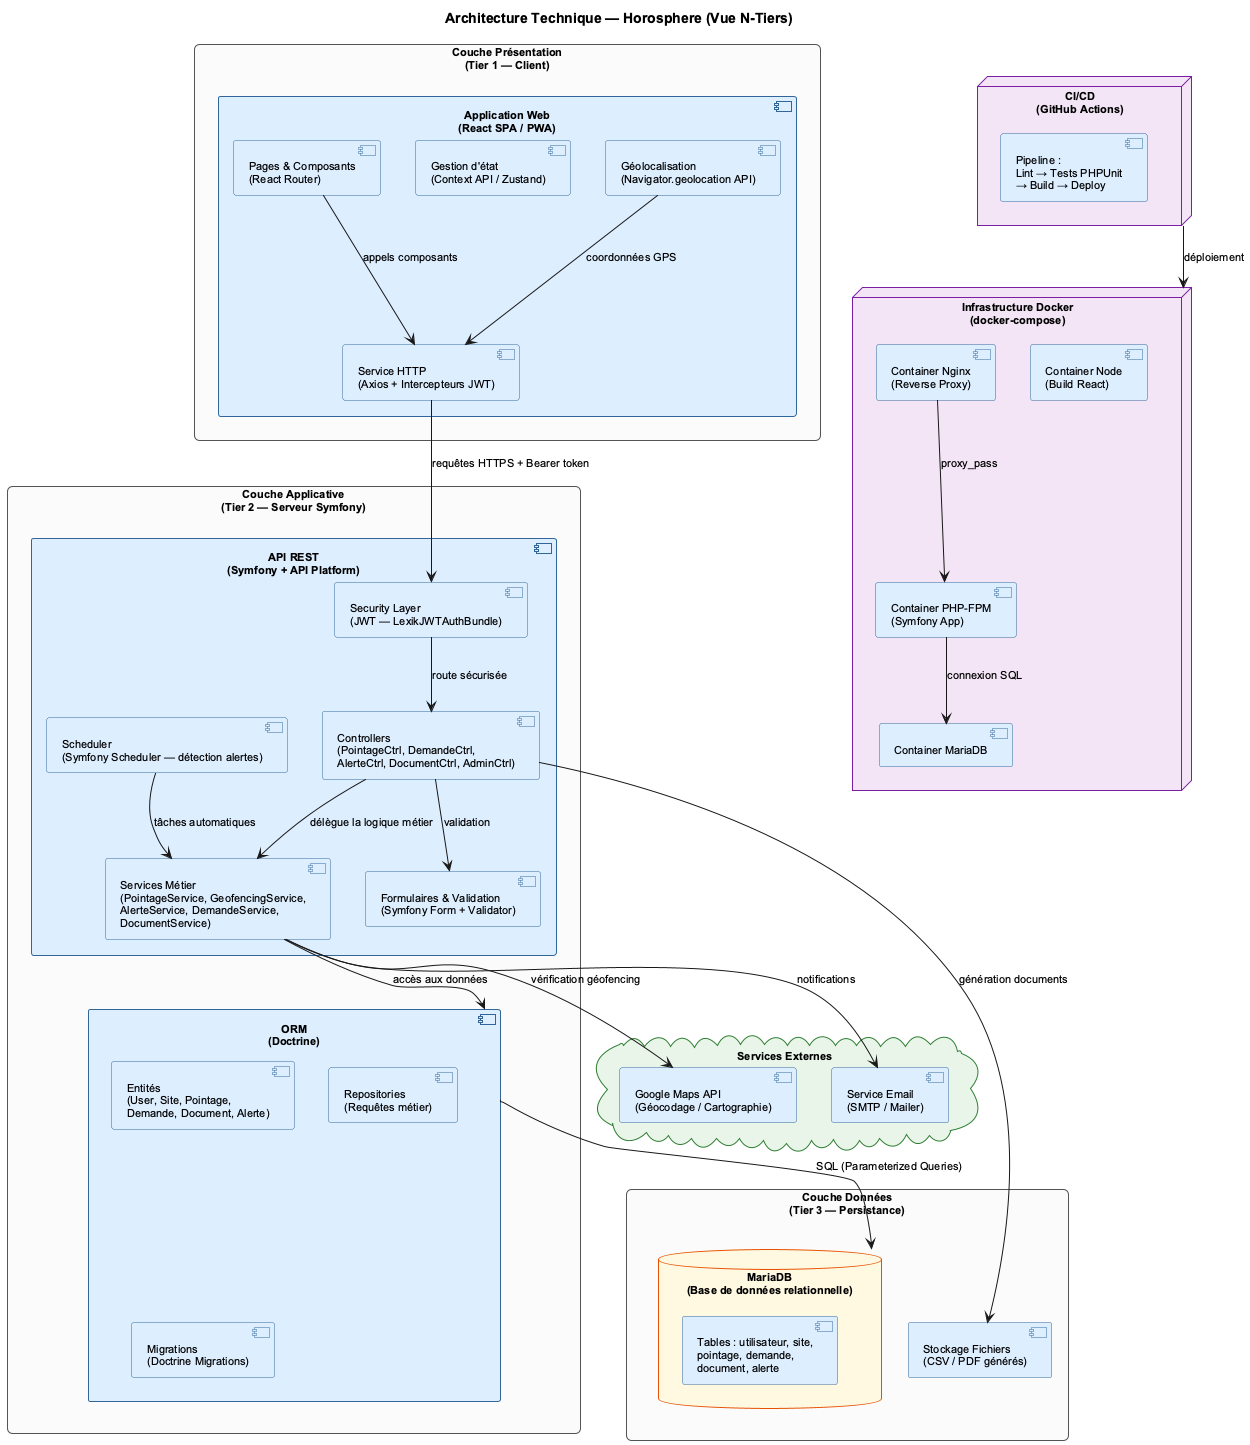

The diagram above was rendered by PlantUML. Its source (embedded in the PNG):
@startuml ARCHI_Horosphere
title Architecture Technique — Horosphere (Vue N-Tiers)

skinparam defaultFontName Arial
skinparam defaultFontSize 11

skinparam rectangle {
  BackgroundColor #FAFAFA
  BorderColor #555555
  RoundCorner 10
}

skinparam component {
  BackgroundColor #DDEEFF
  BorderColor #336699
  FontColor #000000
}

skinparam database {
  BackgroundColor #FFF8E1
  BorderColor #E65100
}

skinparam cloud {
  BackgroundColor #E8F5E9
  BorderColor #2E7D32
}

skinparam node {
  BackgroundColor #F3E5F5
  BorderColor #7B1FA2
}

' ══════════════════════════════════════════
'  COUCHE PRÉSENTATION (Tier 1)
' ══════════════════════════════════════════
rectangle "Couche Présentation\n(Tier 1 — Client)" as TIER1 {

  component "Application Web\n(React SPA / PWA)" as REACT {
    component "Pages & Composants\n(React Router)" as PAGES
    component "Gestion d'état\n(Context API / Zustand)" as STATE
    component "Service HTTP\n(Axios + Intercepteurs JWT)" as HTTP
    component "Géolocalisation\n(Navigator.geolocation API)" as GEO_CLIENT
  }
}

' ══════════════════════════════════════════
'  COUCHE APPLICATIVE (Tier 2 — Symfony API)
' ══════════════════════════════════════════
rectangle "Couche Applicative\n(Tier 2 — Serveur Symfony)" as TIER2 {

  component "API REST\n(Symfony + API Platform)" as API {
    component "Security Layer\n(JWT — LexikJWTAuthBundle)" as JWT
    component "Controllers\n(PointageCtrl, DemandeCtrl,\nAlerteCtrl, DocumentCtrl, AdminCtrl)" as CTRL
    component "Services Métier\n(PointageService, GeofencingService,\nAlerteService, DemandeService,\nDocumentService)" as SVC
    component "Formulaires & Validation\n(Symfony Form + Validator)" as FORM
    component "Scheduler\n(Symfony Scheduler — détection alertes)" as SCHED
  }

  component "ORM\n(Doctrine)" as ORM {
    component "Entités\n(User, Site, Pointage,\nDemande, Document, Alerte)" as ENTITIES
    component "Repositories\n(Requêtes métier)" as REPOS
    component "Migrations\n(Doctrine Migrations)" as MIGR
  }
}

' ══════════════════════════════════════════
'  COUCHE DONNÉES (Tier 3)
' ══════════════════════════════════════════
rectangle "Couche Données\n(Tier 3 — Persistance)" as TIER3 {
  database "MariaDB\n(Base de données relationnelle)" as DB {
    component "Tables : utilisateur, site,\npointage, demande,\ndocument, alerte" as TABLES
  }
  component "Stockage Fichiers\n(CSV / PDF générés)" as FILES
}

' ══════════════════════════════════════════
'  SERVICES EXTERNES
' ══════════════════════════════════════════
cloud "Services Externes" as EXT {
  component "Google Maps API\n(Géocodage / Cartographie)" as GMAPS
  component "Service Email\n(SMTP / Mailer)" as MAIL
}

' ══════════════════════════════════════════
'  INFRASTRUCTURE (Docker)
' ══════════════════════════════════════════
node "Infrastructure Docker\n(docker-compose)" as INFRA {
  component "Container PHP-FPM\n(Symfony App)" as C_PHP
  component "Container Nginx\n(Reverse Proxy)" as C_NGINX
  component "Container MariaDB" as C_DB
  component "Container Node\n(Build React)" as C_NODE
}

' ══════════════════════════════════════════
'  CI/CD
' ══════════════════════════════════════════
node "CI/CD\n(GitHub Actions)" as CICD {
  component "Pipeline :\nLint → Tests PHPUnit\n→ Build → Deploy" as PIPELINE
}

' ══════════════════════════════════════════
'  FLUX
' ══════════════════════════════════════════
PAGES  --> HTTP       : appels composants
HTTP   --> JWT        : requêtes HTTPS + Bearer token
JWT    --> CTRL       : route sécurisée
CTRL   --> SVC        : délègue la logique métier
CTRL   --> FORM       : validation
SVC    --> ORM        : accès aux données
SVC    --> GMAPS      : vérification géofencing
SVC    --> MAIL       : notifications
ORM    --> DB         : SQL (Parameterized Queries)
SCHED  --> SVC        : tâches automatiques
CTRL   --> FILES      : génération documents
GEO_CLIENT --> HTTP   : coordonnées GPS

C_NGINX --> C_PHP  : proxy_pass
C_PHP   --> C_DB   : connexion SQL
CICD    --> INFRA  : déploiement

@enduml